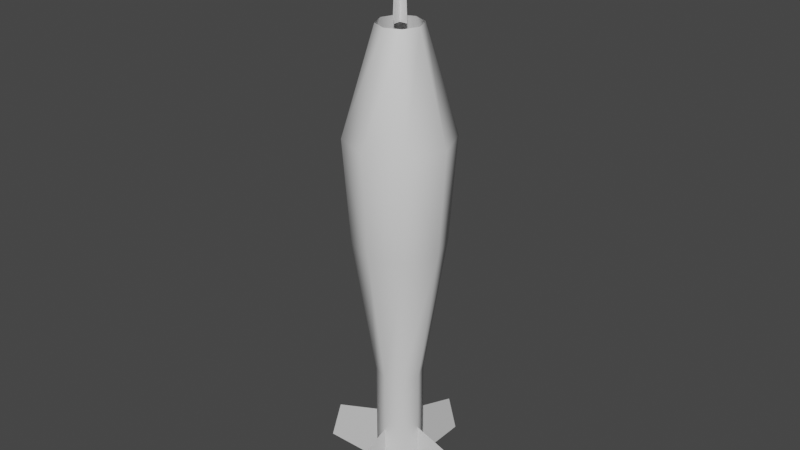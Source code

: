 # Source: Dart.blend  (saved by Blender 3.6.11; exported with 4.5.12 LTS)
import bpy
from mathutils import Matrix  # noqa: F401  (used for matrix-valued properties, if any)

bpy.ops.wm.read_factory_settings(use_empty=True)
scene = bpy.context.scene
scene.name = 'Scene'

# ---- collections
col_collection = bpy.data.collections.new('Collection'); scene.collection.children.link(col_collection)

# ---- materials (node trees are filled in below, after node groups)
mat_dart = bpy.data.materials.new('Dart')
mat_metal = bpy.data.materials.new('Metal')

# ---- material node trees
mat_dart.use_nodes = True; mat_dart.node_tree.nodes.clear()
_N = mat_dart.node_tree.nodes; _L = mat_dart.node_tree.links
n0 = _N.new('ShaderNodeBsdfPrincipled'); n0.name = 'Principled BSDF'; n0.location = (10, 300)
n0.distribution = 'GGX'
n0.subsurface_method = 'RANDOM_WALK_SKIN'
n0.inputs[3].default_value = 1.45
n0.inputs[27].default_value = (0.0, 0.0, 0.0, 1.0)
n0.inputs[28].default_value = 1.0
n1 = _N.new('ShaderNodeOutputMaterial'); n1.name = 'Material Output'; n1.location = (300, 300)
_L.new(n0.outputs[0], n1.inputs[0])
n1.is_active_output = True
mat_metal.use_nodes = True; mat_metal.node_tree.nodes.clear()
_N = mat_metal.node_tree.nodes; _L = mat_metal.node_tree.links
n0 = _N.new('ShaderNodeBsdfPrincipled'); n0.name = 'Principled BSDF'; n0.location = (10, 300)
n0.distribution = 'GGX'
n0.subsurface_method = 'RANDOM_WALK_SKIN'
n0.inputs[3].default_value = 1.45
n0.inputs[27].default_value = (0.0, 0.0, 0.0, 1.0)
n0.inputs[28].default_value = 1.0
n1 = _N.new('ShaderNodeOutputMaterial'); n1.name = 'Material Output'; n1.location = (300, 300)
_L.new(n0.outputs[0], n1.inputs[0])
n1.is_active_output = True

# ---- world
world_world = bpy.data.worlds.new('World'); scene.world = world_world
world_world.use_nodes = True; world_world.node_tree.nodes.clear()
_N = world_world.node_tree.nodes; _L = world_world.node_tree.links
n0 = _N.new('ShaderNodeOutputWorld'); n0.name = 'World Output'; n0.location = (300, 300)
n1 = _N.new('ShaderNodeBackground'); n1.name = 'Background'; n1.location = (10, 300)
n1.inputs[0].default_value = (0.05088, 0.05088, 0.05088, 1.0)
_L.new(n1.outputs[0], n0.inputs[0])
n0.is_active_output = True
world_world.color = (0.05088, 0.05088, 0.05088)
world_world.use_sun_shadow = False
world_world.sun_shadow_jitter_overblur = 0.0

# ---- meshes
me_cylinder = bpy.data.meshes.new('Cylinder')
me_cylinder.from_pydata([(1.025e-09, 0.8624, -1.0), (0.0, 1.0, 1.0), (0.6098, 0.6098, -1.0), (0.7071, 0.7071, 1.0), (0.8624, 0.0, -1.0), (1.0, 0.0, 1.0), (0.6098, -0.6098, -1.0), (0.7071, -0.7071, 1.0), (1.025e-09, -0.8624, -1.0), (0.0, -1.0, 1.0), (-0.6098, -0.6098, -1.0), (-0.7071, -0.7071, 1.0), (-0.8624, 0.0, -1.0), (-1.0, 0.0, 1.0), (-0.6098, 0.6098, -1.0), (-0.7071, 0.7071, 1.0), (4.873e-10, 0.4152, 3.0), (0.2936, 0.2936, 3.0), (0.4152, 0.0, 3.0), (0.2936, -0.2936, 3.0), (4.873e-10, -0.4152, 3.0), (-0.2936, -0.2936, 3.0), (-0.4152, 0.0, 3.0), (-0.2936, 0.2936, 3.0), (-0.149, 0.001, 3.0), (0.076, 0.001, 4.78), (0.151, 0.001, 3.0), (-0.074, 0.001, 4.78), (0.001, -0.149, 3.0), (0.001, 0.076, 4.78), (0.001, 0.151, 3.0), (0.001, -0.074, 4.78), (-1.309e-07, 0.4438, -3.691), (0.3138, 0.3138, -3.691), (0.4438, 3.616e-09, -3.691), (0.3138, -0.3138, -3.691), (-1.309e-07, -0.4438, -3.691), (-0.3138, -0.3138, -3.691), (-0.4438, 3.616e-09, -3.691), (-0.3138, 0.3138, -3.691), (0.001813, 1.565, -5.286), (1.565, 0.001813, -5.286), (0.001813, -1.562, -5.286), (-1.562, 0.001813, -5.286), (0.004064, 1.808, -6.137), (1.808, 0.004064, -6.137), (0.004064, -1.8, -6.137), (-1.8, 0.004064, -6.137), (-0.001813, 1.562, -5.287), (1.562, -0.001813, -5.287), (-0.001813, -1.565, -5.287), (-1.565, -0.001813, -5.287), (-0.004064, 1.8, -6.137), (1.8, -0.004064, -6.137), (-0.004064, -1.808, -6.137), (-1.808, -0.004064, -6.137), (0.004064, 0.004064, -6.136), (0.004064, 0.004064, -6.136), (-0.004064, -0.004064, -6.137), (-0.004064, -0.004064, -6.137), (0.001813, 0.001813, -4.719), (0.001813, 0.001813, -4.719), (-0.001813, -0.001813, -4.719), (-0.001813, -0.001813, -4.719), (-0.151, -0.001, 3.0), (0.074, -0.001, 4.78), (0.149, -0.001, 3.0), (-0.076, -0.001, 4.78), (-0.001, -0.151, 3.0), (-0.001, 0.074, 4.78), (-0.001, 0.149, 3.0), (-0.001, -0.076, 4.78), (-1.309e-07, 0.4438, -6.136), (0.3138, 0.3138, -6.136), (0.4438, 3.616e-09, -6.136), (0.3138, -0.3138, -6.136), (-1.309e-07, -0.4438, -6.136), (-0.3138, -0.3138, -6.136), (-0.4438, 3.616e-09, -6.136), (-0.3138, 0.3138, -6.136)], [], [(0, 1, 3, 2), (2, 3, 5, 4), (4, 5, 7, 6), (6, 7, 9, 8), (8, 9, 11, 10), (10, 11, 13, 12), (15, 13, 22, 23), (12, 13, 15, 14), (14, 15, 1, 0), (6, 8, 36, 35), (5, 3, 17, 18), (11, 9, 20, 21), (1, 15, 23, 16), (3, 1, 16, 17), (7, 5, 18, 19), (13, 11, 21, 22), (9, 7, 19, 20), (24, 27, 25, 26), (28, 31, 29, 30), (36, 37, 77, 76), (12, 14, 39, 38), (2, 4, 34, 33), (8, 10, 37, 36), (14, 0, 32, 39), (0, 2, 33, 32), (4, 6, 35, 34), (10, 12, 38, 37), (50, 63, 59, 54), (51, 55, 58, 62), (48, 52, 59, 63), (41, 45, 56, 60), (61, 42, 46, 57), (40, 61, 57, 44), (43, 60, 56, 47), (49, 62, 58, 53), (64, 66, 65, 67), (68, 70, 69, 71), (34, 35, 75, 74), (32, 33, 73, 72), (39, 32, 72, 79), (37, 38, 78, 77), (35, 36, 76, 75), (33, 34, 74, 73), (38, 39, 79, 78)])
me_cylinder.polygons.foreach_set('use_smooth', [True] * 44)
me_cylinder.polygons.foreach_set('material_index', [0, 0, 0, 0, 0, 0, 0, 0, 0, 1, 0, 0, 0, 0, 0, 0, 0, 1, 1, 0, 1, 1, 1, 1, 1, 1, 1, 0, 0, 0, 0, 0, 0, 0, 0, 1, 1, 0, 0, 0, 0, 0, 0, 0])
_uv = me_cylinder.uv_layers.new(name='UVMap')
_uv.uv.foreach_set('vector', [1.0, 0.5, 1.0, 1.0, 0.875, 1.0, 0.875, 0.5, 0.875, 0.5, 0.875, 1.0, 0.75, 1.0, 0.75, 0.5, 0.75, 0.5, 0.75, 1.0, 0.625, 1.0, 0.625, 0.5, 0.625, 0.5, 0.625, 1.0, 0.5, 1.0, 0.5, 0.5, 0.5, 0.5, 0.5, 1.0, 0.375, 1.0, 0.375, 0.5, 0.375, 0.5, 0.375, 1.0, 0.25, 1.0, 0.25, 0.5, 0.125, 1.0, 0.25, 1.0, 0.25, 1.0, 0.125, 1.0, 0.25, 0.5, 0.25, 1.0, 0.125, 1.0, 0.125, 0.5, 0.125, 0.5, 0.125, 1.0, 0.0, 1.0, 0.0, 0.5, 0.625, 0.5, 0.5, 0.5, 0.5, 0.5, 0.625, 0.5, 0.75, 1.0, 0.875, 1.0, 0.875, 1.0, 0.75, 1.0, 0.375, 1.0, 0.5, 1.0, 0.5, 1.0, 0.375, 1.0, 0.0, 1.0, 0.125, 1.0, 0.125, 1.0, 0.0, 1.0, 0.875, 1.0, 1.0, 1.0, 1.0, 1.0, 0.875, 1.0, 0.625, 1.0, 0.75, 1.0, 0.75, 1.0, 0.625, 1.0, 0.25, 1.0, 0.375, 1.0, 0.375, 1.0, 0.25, 1.0, 0.5, 1.0, 0.625, 1.0, 0.625, 1.0, 0.5, 1.0, 0.0, 0.0, 0.0, 0.0, 0.0, 0.0, 0.0, 0.0, 0.0, 0.0, 0.0, 0.0, 0.0, 0.0, 0.0, 0.0, 0.5, 0.5, 0.375, 0.5, 0.375, 0.5, 0.5, 0.5, 0.25, 0.5, 0.125, 0.5, 0.125, 0.5, 0.25, 0.5, 0.875, 0.5, 0.75, 0.5, 0.75, 0.5, 0.875, 0.5, 0.5, 0.5, 0.375, 0.5, 0.375, 0.5, 0.5, 0.5, 0.125, 0.5, 0.0, 0.5, 0.0, 0.5, 0.125, 0.5, 1.0, 0.5, 0.875, 0.5, 0.875, 0.5, 1.0, 0.5, 0.75, 0.5, 0.625, 0.5, 0.625, 0.5, 0.75, 0.5, 0.375, 0.5, 0.25, 0.5, 0.25, 0.5, 0.375, 0.5, 0.0, 0.0, 0.0, 0.0, 0.0, 0.0, 0.0, 0.0, 0.0, 0.0, 0.0, 0.0, 0.0, 0.0, 0.0, 0.0, 0.0, 0.0, 0.0, 0.0, 0.0, 0.0, 0.0, 0.0, 0.0, 0.0, 0.0, 0.0, 0.0, 0.0, 0.0, 0.0, 0.0, 0.0, 0.0, 0.0, 0.0, 0.0, 0.0, 0.0, 0.0, 0.0, 0.0, 0.0, 0.0, 0.0, 0.0, 0.0, 0.0, 0.0, 0.0, 0.0, 0.0, 0.0, 0.0, 0.0, 0.0, 0.0, 0.0, 0.0, 0.0, 0.0, 0.0, 0.0, 0.0, 0.0, 0.0, 0.0, 0.0, 0.0, 0.0, 0.0, 0.0, 0.0, 0.0, 0.0, 0.0, 0.0, 0.0, 0.0, 0.75, 0.5, 0.625, 0.5, 0.625, 0.5, 0.75, 0.5, 1.0, 0.5, 0.875, 0.5, 0.875, 0.5, 1.0, 0.5, 0.125, 0.5, 0.0, 0.5, 0.0, 0.5, 0.125, 0.5, 0.375, 0.5, 0.25, 0.5, 0.25, 0.5, 0.375, 0.5, 0.625, 0.5, 0.5, 0.5, 0.5, 0.5, 0.625, 0.5, 0.875, 0.5, 0.75, 0.5, 0.75, 0.5, 0.875, 0.5, 0.25, 0.5, 0.125, 0.5, 0.125, 0.5, 0.25, 0.5])
me_cylinder.materials.append(mat_dart)
me_cylinder.materials.append(mat_metal)
me_cylinder.update()

# ---- objects
ob_dart = bpy.data.objects.new('Dart', me_cylinder)

# ---- transforms, parenting, visibility, modifiers, constraints
ob_dart.location = (0.0, 0.0, 0.0)

# ---- collection membership
col_collection.objects.link(ob_dart)

# ---- scene / render settings (as saved in the file)
scene.frame_start = 1; scene.frame_end = 250; scene.frame_set(1)
scene.render.engine = 'CYCLES'
scene.render.use_single_layer = True
scene.cycles.sampling_pattern = 'TABULATED_SOBOL'
scene.cycles.max_bounces = 16
scene.cycles.diffuse_bounces = 8
scene.cycles.glossy_bounces = 8
scene.cycles.transmission_bounces = 16
scene.cycles.use_animated_seed = True
scene.cycles.debug_use_hair_bvh = False
scene.view_settings.view_transform = 'Filmic'
bpy.context.view_layer.update()

# ---- added for rendering (the .blend has no active camera and no usable light): camera, sun
cam_auto = bpy.data.cameras.new('AutoCamera')
cam_auto.lens = 50.0
cam_auto.sensor_width = 36.0
cam_auto.clip_end = 1000.0
ob_auto_camera = bpy.data.objects.new('AutoCamera', cam_auto)
scene.collection.objects.link(ob_auto_camera)
ob_auto_camera.location = (11.1539, -13.3847, 8.24456)
ob_auto_camera.rotation_euler = (1.09748, -7.21219e-08, 0.694738)
scene.camera = ob_auto_camera
light_auto_sun = bpy.data.lights.new('AutoSun', 'SUN')
light_auto_sun.energy = 3.0
light_auto_sun.angle = 0.0523599
ob_auto_sun = bpy.data.objects.new('AutoSun', light_auto_sun)
scene.collection.objects.link(ob_auto_sun)
ob_auto_sun.rotation_euler = (0.872665, 0.174533, 0.523599)
bpy.context.view_layer.update()
